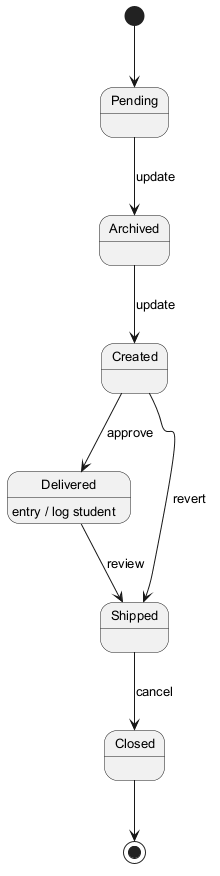

The diagram above was rendered by PlantUML. Its source (embedded in the PNG):
@startuml
skinparam monochrome true
skinparam defaultFontSize 13
[*] --> Pending
Pending --> Archived : update
Archived --> Created : update
Created --> Delivered : approve
Delivered --> Shipped : review
Delivered : entry / log student
Shipped --> Closed : cancel
Created --> Shipped : revert
Closed --> [*]
@enduml